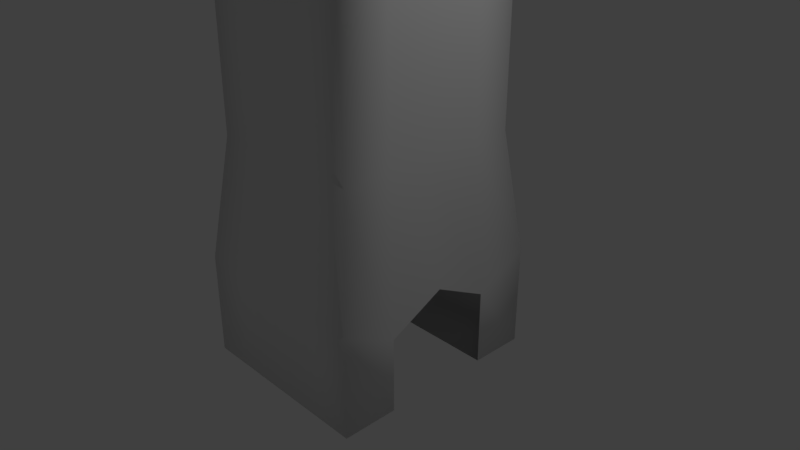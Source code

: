 # Source: LeverHandlePurple.blend  (saved by Blender 2.79.0; exported with 4.5.12 LTS)
import bpy
from mathutils import Matrix  # noqa: F401  (used for matrix-valued properties, if any)

bpy.ops.wm.read_factory_settings(use_empty=True)
scene = bpy.context.scene
scene.name = 'Scene'

# ---- collections
col_collection_1 = bpy.data.collections.new('Collection 1'); scene.collection.children.link(col_collection_1)

# ---- materials (node trees are filled in below, after node groups)
mat_iron = bpy.data.materials.new('Iron')
mat_iron.alpha_threshold = 0.0
mat_iron.use_transparent_shadow = False
mat_iron.roughness = 0.5
mat_iron.line_color = (0.0, 0.0, 0.0, 1.0)
mat_brass = bpy.data.materials.new('Brass')
mat_brass.alpha_threshold = 0.0
mat_brass.use_transparent_shadow = False
mat_brass.roughness = 0.5
mat_brass.line_color = (0.0, 0.0, 0.0, 1.0)
mat_colorblue = bpy.data.materials.new('ColorBlue')
mat_colorblue.alpha_threshold = 0.0
mat_colorblue.use_transparent_shadow = False
mat_colorblue.roughness = 0.5
mat_colorpurple = bpy.data.materials.new('ColorPurple')
mat_colorpurple.alpha_threshold = 0.0
mat_colorpurple.use_transparent_shadow = False
mat_colorpurple.roughness = 0.5
mat_colorred = bpy.data.materials.new('ColorRed')
mat_colorred.alpha_threshold = 0.0
mat_colorred.use_transparent_shadow = False
mat_colorred.roughness = 0.5
mat_colororange = bpy.data.materials.new('ColorOrange')
mat_colororange.alpha_threshold = 0.0
mat_colororange.use_transparent_shadow = False
mat_colororange.roughness = 0.5
mat_coloryellow = bpy.data.materials.new('ColorYellow')
mat_coloryellow.alpha_threshold = 0.0
mat_coloryellow.use_transparent_shadow = False
mat_coloryellow.roughness = 0.5
mat_headmaterial = bpy.data.materials.new('HeadMaterial')
mat_headmaterial.alpha_threshold = 0.0
mat_headmaterial.use_transparent_shadow = False
mat_headmaterial.diffuse_color = (0.2266, 0.2266, 0.2266, 1.0)
mat_headmaterial.roughness = 0.5
mat_metalmaterial = bpy.data.materials.new('MetalMaterial')
mat_metalmaterial.alpha_threshold = 0.0
mat_metalmaterial.use_transparent_shadow = False
mat_metalmaterial.specular_color = (0.3032, 0.3032, 0.3032)
mat_metalmaterial.roughness = 0.5
mat_brassmaterial = bpy.data.materials.new('BrassMaterial')
mat_brassmaterial.alpha_threshold = 0.0
mat_brassmaterial.use_transparent_shadow = False
mat_brassmaterial.specular_color = (0.4109, 0.4109, 0.4109)
mat_brassmaterial.roughness = 0.5

# ---- material node trees
mat_iron.use_nodes = True; mat_iron.node_tree.nodes.clear()
_N = mat_iron.node_tree.nodes; _L = mat_iron.node_tree.links
n0 = _N.new('ShaderNodeOutputMaterial'); n0.name = 'Material Output'; n0.location = (300, 300)
n1 = _N.new('ShaderNodeBsdfPrincipled'); n1.name = 'Principled BSDF'; n1.location = (10, 300)
n1.width = 150
n1.subsurface_method = 'BURLEY'
n1.inputs[0].default_value = (0.1479, 0.1479, 0.1479, 1.0)
n1.inputs[2].default_value = 0.0
n1.inputs[3].default_value = 1.45
n1.inputs[8].default_value = 1.0
n1.inputs[9].default_value = (2.6, 6.0, 0.0)
n1.inputs[10].default_value = 0.2685
_L.new(n1.outputs[0], n0.inputs[0])
n0.is_active_output = True
mat_brass.use_nodes = True; mat_brass.node_tree.nodes.clear()
_N = mat_brass.node_tree.nodes; _L = mat_brass.node_tree.links
n0 = _N.new('ShaderNodeOutputMaterial'); n0.name = 'Material Output'; n0.location = (300, 300)
n1 = _N.new('ShaderNodeBsdfPrincipled'); n1.name = 'Principled BSDF'; n1.location = (10, 300)
n1.width = 150
n1.subsurface_method = 'BURLEY'
n1.inputs[0].default_value = (0.2447, 0.1785, 0.06787, 1.0)
n1.inputs[1].default_value = 0.1481
n1.inputs[2].default_value = 0.4259
n1.inputs[3].default_value = 1.45
n1.inputs[8].default_value = 1.0
n1.inputs[9].default_value = (2.6, 6.0, 0.0)
n1.inputs[10].default_value = 0.2037
_L.new(n1.outputs[0], n0.inputs[0])
n0.is_active_output = True
mat_colorblue.use_nodes = True; mat_colorblue.node_tree.nodes.clear()
_N = mat_colorblue.node_tree.nodes; _L = mat_colorblue.node_tree.links
n0 = _N.new('ShaderNodeOutputMaterial'); n0.name = 'Material Output'; n0.location = (300, 300)
n1 = _N.new('ShaderNodeBsdfDiffuse'); n1.name = 'Diffuse BSDF'; n1.location = (10, 300)
n1.inputs[0].default_value = (0.008568, 0.004391, 0.02624, 1.0)
_L.new(n1.outputs[0], n0.inputs[0])
n0.is_active_output = True
mat_colorpurple.use_nodes = True; mat_colorpurple.node_tree.nodes.clear()
_N = mat_colorpurple.node_tree.nodes; _L = mat_colorpurple.node_tree.links
n0 = _N.new('ShaderNodeOutputMaterial'); n0.name = 'Material Output'; n0.location = (300, 300)
n1 = _N.new('ShaderNodeBsdfDiffuse'); n1.name = 'Diffuse BSDF'; n1.location = (10, 300)
n1.inputs[0].default_value = (0.07619, 0.01161, 0.04092, 1.0)
_L.new(n1.outputs[0], n0.inputs[0])
n0.is_active_output = True
mat_colorred.use_nodes = True; mat_colorred.node_tree.nodes.clear()
_N = mat_colorred.node_tree.nodes; _L = mat_colorred.node_tree.links
n0 = _N.new('ShaderNodeOutputMaterial'); n0.name = 'Material Output'; n0.location = (300, 300)
n1 = _N.new('ShaderNodeBsdfDiffuse'); n1.name = 'Diffuse BSDF'; n1.location = (10, 300)
n1.inputs[0].default_value = (0.3613, 0.009134, 0.01096, 1.0)
_L.new(n1.outputs[0], n0.inputs[0])
n0.is_active_output = True
mat_colororange.use_nodes = True; mat_colororange.node_tree.nodes.clear()
_N = mat_colororange.node_tree.nodes; _L = mat_colororange.node_tree.links
n0 = _N.new('ShaderNodeOutputMaterial'); n0.name = 'Material Output'; n0.location = (300, 300)
n1 = _N.new('ShaderNodeBsdfDiffuse'); n1.name = 'Diffuse BSDF'; n1.location = (10, 300)
n1.inputs[0].default_value = (0.6795, 0.07619, 0.008023, 1.0)
_L.new(n1.outputs[0], n0.inputs[0])
n0.is_active_output = True
mat_coloryellow.use_nodes = True; mat_coloryellow.node_tree.nodes.clear()
_N = mat_coloryellow.node_tree.nodes; _L = mat_coloryellow.node_tree.links
n0 = _N.new('ShaderNodeOutputMaterial'); n0.name = 'Material Output'; n0.location = (300, 300)
n1 = _N.new('ShaderNodeBsdfDiffuse'); n1.name = 'Diffuse BSDF'; n1.location = (10, 300)
n1.inputs[0].default_value = (0.7084, 0.305, 0.03071, 1.0)
_L.new(n1.outputs[0], n0.inputs[0])
n0.is_active_output = True

# ---- world
world_world = bpy.data.worlds.new('World'); scene.world = world_world
world_world.use_nodes = True; world_world.node_tree.nodes.clear()
_N = world_world.node_tree.nodes; _L = world_world.node_tree.links
n0 = _N.new('ShaderNodeOutputWorld'); n0.name = 'World Output'; n0.location = (300, 300)
n1 = _N.new('ShaderNodeBackground'); n1.name = 'Background'; n1.location = (10, 300)
n1.inputs[0].default_value = (0.05088, 0.05088, 0.05088, 1.0)
_L.new(n1.outputs[0], n0.inputs[0])
n0.is_active_output = True
world_world.color = (0.05088, 0.05088, 0.05088)
world_world.use_sun_shadow = False
world_world.sun_shadow_jitter_overblur = 0.0
world_world.cycles.sampling_method = 'MANUAL'

# ---- cameras
cam_camera = bpy.data.cameras.new('Camera')
cam_camera.clip_end = 100.0
cam_camera.lens = 35.0
cam_camera.sensor_width = 32.0
cam_camera.sensor_height = 18.0
cam_camera.ortho_scale = 7.314
cam_camera.dof.focus_distance = 0.0
cam_camera.dof.aperture_fstop = 128.0

# ---- lights
light_lamp = bpy.data.lights.new('Lamp', 'POINT')
light_lamp.transmission_factor = 0.0
light_lamp.cutoff_distance = 30.0
light_lamp.energy = 100.0
light_lamp.shadow_buffer_clip_start = 1.001
light_lamp.shadow_soft_size = 0.1
light_lamp.shadow_maximum_resolution = 0.006
light_lamp.use_absolute_resolution = True

# ---- meshes
me_cube = bpy.data.meshes.new('Cube')
me_cube.from_pydata([(1.268, 1.5, -1.377), (1.268, -1.5, -1.377), (-1.268, -1.5, -1.377), (-1.268, 1.5, -1.377), (0.9699, 0.9009, 17.71), (0.9699, -0.9009, 17.71), (-0.9699, -0.9009, 17.71), (-0.9699, 0.9009, 17.71), (2.817e-07, 1.5, -1.377), (-8.112e-08, -1.5, -1.377), (6.055e-07, 1.347, 17.99), (-1.206e-06, -1.347, 17.99), (1.025, 0.9308, 12.6), (1.025, -0.9308, 12.6), (-1.025, -0.9308, 12.6), (-1.025, 0.9308, 12.6), (1.939e-07, 1.346, 12.6), (-8.463e-07, -1.346, 12.6), (0.0001114, -1.205, 9.102), (1.018, 1.205, 9.102), (1.018, -1.205, 9.102), (-1.018, -1.205, 9.102), (-1.018, 1.205, 9.102), (0.0001121, 1.205, 9.102), (0.6339, 1.5, -1.377), (0.6339, -1.5, -1.377), (0.8358, 1.132, 17.84), (0.8358, -1.132, 17.84), (0.6567, -1.193, 12.6), (0.6567, 1.193, 12.6), (0.5089, -1.205, 9.102), (0.5089, 1.205, 9.102), (-0.6339, 1.5, -1.377), (-0.6339, -1.5, -1.377), (-0.8358, 1.132, 17.84), (-0.8358, -1.132, 17.84), (-0.6567, 1.193, 12.6), (-0.6567, -1.193, 12.6), (-0.5087, -1.205, 9.102), (-0.5087, 1.205, 9.102), (-3.555e-07, -4.768e-07, 18.62), (3.46e-07, 0.7477, 18.45), (-1.345, 0.5646, 17.85), (-1.42, 1.192e-07, 17.92), (-1.345, -0.5646, 17.85), (1.345, -0.5646, 17.85), (1.42, -9.537e-07, 17.92), (1.345, 0.5646, 17.85), (-1.268, 0.75, -1.372), (-1.268, -0.75, -1.372), (1.268, -0.75, -1.372), (1.268, 0.75, -1.372), (-9.224e-07, -0.7477, 18.45), (9.589e-09, -0.75, -1.372), (1.909e-07, 0.75, -1.372), (-1.28, -0.5812, 12.6), (-1.419, 1.192e-07, 12.6), (-1.28, 0.5812, 12.6), (1.28, 0.5812, 12.6), (1.419, -5.96e-07, 12.6), (1.28, -0.5812, 12.6), (1.018, 0.6026, 9.102), (1.018, 1.74e-05, 9.102), (1.018, -0.6025, 9.102), (-1.018, -0.6025, 9.102), (-1.018, 1.8e-05, 9.102), (-1.018, 0.6026, 9.102), (0.6339, -0.75, -1.372), (0.6339, 0.75, -1.372), (0.8618, 0.5915, 18.24), (0.9094, -7.153e-07, 18.34), (0.8618, -0.5915, 18.24), (-0.8618, 0.5915, 18.24), (-0.9094, -1.192e-07, 18.34), (-0.8618, -0.5915, 18.24), (-0.6339, -0.75, -1.372), (-0.6339, 0.75, -1.372), (0.9765, 0.9454, 11.82), (0.9765, -0.9453, 11.82), (-0.9763, -0.9453, 11.82), (-0.9763, 0.9454, 11.82), (0.0001121, 0.9946, 11.83), (0.0001114, -0.9946, 11.83), (0.5063, 0.9807, 11.83), (0.5063, -0.9806, 11.83), (-0.5061, 0.9807, 11.83), (-0.5061, -0.9806, 11.83), (1.013, 0.4903, 11.82), (1.027, 1.74e-05, 11.82), (1.013, -0.4903, 11.82), (-1.012, -0.4903, 11.82), (-1.027, 1.8e-05, 11.82), (-1.012, 0.4903, 11.82), (0.0002205, -0.9865, 10.12), (0.4612, -0.882, 10.12), (-0.459, -0.8826, 10.12), (0.911, 0.4589, 10.12), (1.024, 2.766e-05, 10.12), (0.9109, -0.4588, 10.12), (-0.91, -0.4586, 10.12), (-1.028, 2.825e-05, 10.12), (-0.9101, 0.4587, 10.12), (0.7029, 0.7208, 10.12), (0.7029, -0.7205, 10.12), (-0.7021, -0.7203, 10.12), (-0.7021, 0.7206, 10.12), (0.0002211, 0.9868, 10.12), (0.4611, 0.8823, 10.12), (-0.4588, 0.8829, 10.12), (7.443e-05, -1.271, 8.603), (1.073, 1.271, 8.603), (1.073, -1.271, 8.603), (-1.073, -1.271, 8.603), (-1.073, 1.271, 8.603), (7.512e-05, 1.271, 8.603), (0.5368, -1.271, 8.603), (0.5368, 1.271, 8.603), (-0.5366, -1.271, 8.603), (-0.5366, 1.271, 8.603), (-1.073, -0.6355, 8.603), (-1.073, 1.216e-05, 8.603), (-1.073, 0.6356, 8.603), (1.073, 0.6356, 8.603), (1.073, 1.144e-05, 8.603), (1.073, -0.6355, 8.603), (9.767e-05, -1.273, 9.819), (0.5485, -1.16, 9.819), (-0.547, -1.16, 9.819), (1.155, 0.6276, 9.818), (1.328, 1.907e-06, 9.818), (1.155, -0.6275, 9.818), (-1.155, -0.6274, 9.818), (-1.327, 2.742e-06, 9.818), (-1.155, 0.6274, 9.818), (0.8697, 0.9624, 9.818), (0.8697, -0.9623, 9.818), (-0.8692, -0.9621, 9.818), (-0.8692, 0.9622, 9.818), (9.848e-05, 1.274, 9.819), (0.5484, 1.16, 9.819), (-0.5469, 1.16, 9.819), (1.05, 1.016, 12.1), (1.083, 0.9837, 12.59), (1.05, -1.016, 12.1), (1.083, -0.9837, 12.59), (-1.05, -1.016, 12.1), (-1.083, -0.9837, 12.59), (-1.05, 1.016, 12.1), (-1.083, 0.9837, 12.59), (7.43e-05, 1.423, 12.1), (-4.42e-06, 1.422, 12.59), (0.694, -1.261, 12.59), (-5.519e-06, -1.422, 12.59), (0.694, 1.261, 12.59), (-0.694, 1.261, 12.59), (-0.694, -1.261, 12.59), (1.136, 1.345, 8.614), (1.136, 1.345, 8.959), (1.136, -1.345, 8.614), (1.136, -1.345, 8.959), (-1.136, -1.345, 8.614), (-1.136, -1.345, 8.959), (-1.136, 1.345, 8.614), (-1.136, 1.345, 8.959), (7.747e-05, 1.345, 8.614), (7.748e-05, 1.345, 8.959), (-0.568, -1.345, 8.959), (0.5681, -1.345, 8.959), (7.672e-05, -1.345, 8.959), (0.5681, 1.345, 8.959), (-0.568, 1.345, 8.959), (0.6598, 1.278, 12.1), (0.5681, 1.345, 8.614), (-0.6596, 1.278, 12.1), (-0.568, 1.345, 8.614), (-1.352, 0.6142, 12.59), (1.352, -0.6142, 12.59), (1.136, -0.6727, 8.959), (-1.136, 0.6727, 8.959), (-1.136, -0.6727, 8.959), (1.136, 1.18e-05, 8.959), (1.136, 0.6727, 8.959), (1.499, -1.431e-06, 12.59), (1.352, 0.6142, 12.59), (-1.499, -5.96e-07, 12.59), (-1.352, -0.6142, 12.59), (-1.136, 1.252e-05, 8.959), (7.33e-05, -1.423, 12.1), (0.6598, -1.278, 12.1), (-0.6596, -1.278, 12.1), (1.336, 0.647, 12.1), (1.5, 1.121e-05, 12.1), (1.336, -0.647, 12.1), (-1.336, -0.647, 12.1), (-1.5, 1.204e-05, 12.1), (-1.336, 0.647, 12.1), (7.674e-05, -1.345, 8.614), (0.5681, -1.345, 8.614), (-0.568, -1.345, 8.614), (-1.136, -0.6727, 8.614), (-1.136, 1.252e-05, 8.614), (-1.136, 0.6727, 8.614), (1.136, 0.6727, 8.614), (1.136, 1.18e-05, 8.614), (1.136, -0.6727, 8.614), (9.708e-05, -1.258, 9.417), (0.5303, -1.153, 9.417), (-0.5292, -1.153, 9.417), (1.145, 0.6348, 9.417), (1.326, 3.338e-06, 9.417), (1.145, -0.6348, 9.417), (-1.145, -0.6346, 9.417), (-1.326, 4.172e-06, 9.417), (-1.145, 0.6347, 9.417), (0.8536, 0.9631, 9.417), (0.8536, -0.963, 9.417), (-0.8531, -0.9629, 9.417), (-0.8531, 0.963, 9.417), (9.786e-05, 1.258, 9.417), (0.5302, 1.153, 9.417), (-0.5291, 1.153, 9.417), (1.971e-05, -1.5, 0.01727), (0.6338, -1.5, 0.01727), (-0.6337, -1.5, 0.01727), (-1.268, -0.75, -0.3599), (-1.268, 3.576e-06, 0.01727), (-1.268, 0.75, -0.3599), (1.268, 0.75, -0.3599), (1.268, 2.98e-06, 0.01727), (1.268, -0.75, -0.3599), (1.268, 1.5, 0.01727), (1.268, -1.5, 0.01727), (-1.268, -1.5, 0.01727), (-1.268, 1.5, 0.01727), (2.02e-05, 1.5, 0.01727), (0.6338, 1.5, 0.01727), (-0.6337, 1.5, 0.01727), (1.08, 1.278, 1.657), (1.08, -1.278, 1.657), (-1.068, -1.278, 1.657), (-1.068, 1.278, 1.657), (2.689e-05, 1.278, 1.657), (0.5398, 1.278, 1.657), (-0.5287, 1.278, 1.657), (2.645e-05, -1.278, 1.657), (0.5398, -1.278, 1.657), (-0.5287, -1.278, 1.657), (-1.068, -0.6388, 1.657), (-1.068, 4.649e-06, 1.657), (-1.068, 0.6388, 1.657), (1.08, 0.6388, 1.657), (1.08, 4.053e-06, 1.657), (1.08, -0.6388, 1.657)], [], [(8, 54, 76, 32), (75, 33, 2, 49), (74, 44, 6, 35), (37, 35, 6, 14), (236, 32, 3, 233), (235, 24, 8, 234), (60, 45, 5, 13), (28, 27, 11, 17), (71, 52, 11, 27), (120, 119, 199, 200), (67, 25, 9, 53), (82, 84, 188, 187), (119, 112, 160, 199), (79, 86, 189, 145), (66, 22, 163, 178), (122, 110, 156, 202), (80, 92, 195, 147), (219, 31, 23, 218), (220, 39, 22, 217), (214, 19, 31, 219), (63, 20, 159, 177), (123, 122, 202, 203), (78, 89, 192, 143), (50, 1, 25, 67), (57, 42, 7, 15), (230, 0, 24, 235), (218, 23, 39, 220), (60, 13, 144, 176), (124, 123, 203, 204), (234, 8, 32, 236), (13, 5, 27, 28), (45, 71, 27, 5), (52, 74, 35, 11), (37, 14, 146, 155), (83, 81, 149, 171), (57, 15, 148, 175), (0, 51, 68, 24), (46, 70, 71, 45), (47, 69, 70, 46), (4, 26, 69, 47), (40, 73, 74, 52), (41, 72, 73, 40), (10, 34, 72, 41), (53, 9, 33, 75), (85, 80, 147, 173), (15, 36, 154, 148), (77, 83, 171, 141), (16, 29, 153, 150), (84, 78, 143, 188), (65, 66, 178, 186), (28, 17, 152, 151), (81, 85, 173, 149), (64, 65, 186, 179), (24, 68, 54, 8), (26, 10, 41, 69), (69, 41, 40, 70), (70, 40, 52, 71), (17, 11, 35, 37), (14, 6, 44, 55), (55, 44, 43, 56), (56, 43, 42, 57), (12, 4, 47, 58), (58, 47, 46, 59), (34, 7, 42, 72), (72, 42, 43, 73), (73, 43, 44, 74), (32, 76, 48, 3), (86, 82, 187, 189), (31, 19, 157, 169), (87, 77, 141, 190), (20, 30, 167, 159), (126, 94, 93, 125), (127, 95, 104, 136), (133, 101, 105, 137), (130, 98, 103, 135), (135, 103, 94, 126), (125, 93, 95, 127), (134, 102, 96, 128), (128, 96, 97, 129), (129, 97, 98, 130), (136, 104, 99, 131), (131, 99, 100, 132), (132, 100, 101, 133), (251, 123, 124, 252), (250, 122, 123, 251), (237, 110, 122, 250), (239, 112, 119, 247), (247, 119, 120, 248), (248, 120, 121, 249), (88, 87, 190, 191), (244, 109, 117, 246), (29, 12, 142, 153), (249, 121, 113, 240), (238, 111, 115, 245), (245, 115, 109, 244), (252, 124, 111, 238), (246, 117, 112, 239), (89, 88, 191, 192), (13, 28, 151, 144), (212, 132, 133, 213), (211, 131, 132, 212), (216, 136, 131, 211), (209, 129, 130, 210), (208, 128, 129, 209), (214, 134, 128, 208), (205, 125, 127, 207), (215, 135, 126, 206), (210, 130, 135, 215), (213, 133, 137, 217), (207, 127, 136, 216), (206, 126, 125, 205), (106, 138, 140, 108), (102, 134, 139, 107), (108, 140, 137, 105), (107, 139, 138, 106), (188, 151, 152, 187), (189, 155, 146, 145), (195, 175, 148, 147), (192, 176, 144, 143), (198, 166, 161, 160), (204, 177, 159, 158), (197, 167, 168, 196), (158, 159, 167, 197), (143, 144, 151, 188), (201, 178, 163, 162), (196, 168, 166, 198), (187, 152, 155, 189), (200, 186, 178, 201), (199, 179, 186, 200), (160, 161, 179, 199), (156, 157, 181, 202), (202, 181, 180, 203), (203, 180, 177, 204), (141, 142, 183, 190), (190, 183, 182, 191), (191, 182, 176, 192), (145, 146, 185, 193), (193, 185, 184, 194), (194, 184, 175, 195), (150, 149, 173, 154), (142, 141, 171, 153), (154, 173, 147, 148), (153, 171, 149, 150), (165, 164, 174, 170), (157, 156, 172, 169), (169, 172, 164, 165), (170, 174, 162, 163), (121, 120, 200, 201), (114, 118, 174, 164), (117, 109, 196, 198), (21, 64, 179, 161), (36, 16, 150, 154), (110, 116, 172, 156), (62, 63, 177, 180), (17, 37, 155, 152), (38, 21, 161, 166), (113, 121, 201, 162), (61, 62, 180, 181), (18, 38, 166, 168), (115, 111, 158, 197), (19, 61, 181, 157), (39, 23, 165, 170), (30, 18, 168, 167), (109, 115, 197, 196), (59, 60, 176, 182), (23, 31, 169, 165), (111, 124, 204, 158), (58, 59, 182, 183), (22, 39, 170, 163), (112, 117, 198, 160), (12, 58, 183, 142), (116, 114, 164, 172), (56, 57, 175, 184), (92, 91, 194, 195), (118, 113, 162, 174), (55, 56, 184, 185), (91, 90, 193, 194), (14, 55, 185, 146), (90, 79, 145, 193), (30, 206, 205, 18), (38, 207, 216, 21), (66, 213, 217, 22), (63, 210, 215, 20), (20, 215, 206, 30), (18, 205, 207, 38), (19, 214, 208, 61), (61, 208, 209, 62), (62, 209, 210, 63), (21, 216, 211, 64), (64, 211, 212, 65), (65, 212, 213, 66), (138, 218, 220, 140), (134, 214, 219, 139), (140, 220, 217, 137), (139, 219, 218, 138), (33, 223, 232, 2), (50, 229, 231, 1), (25, 222, 221, 9), (1, 231, 222, 25), (48, 226, 233, 3), (9, 221, 223, 33), (2, 232, 224, 49), (0, 230, 227, 51), (241, 234, 236, 243), (237, 230, 235, 242), (242, 235, 234, 241), (243, 236, 233, 240), (118, 243, 240, 113), (116, 242, 241, 114), (110, 237, 242, 116), (114, 241, 243, 118), (223, 246, 239, 232), (229, 252, 238, 231), (222, 245, 244, 221), (231, 238, 245, 222), (226, 249, 240, 233), (221, 244, 246, 223), (225, 248, 249, 226), (224, 247, 248, 225), (232, 239, 247, 224), (230, 237, 250, 227), (227, 250, 251, 228), (228, 251, 252, 229), (26, 29, 16, 10), (34, 36, 15, 7), (4, 12, 29, 26), (10, 16, 36, 34), (59, 46, 45, 60), (83, 107, 106, 81), (85, 108, 105, 80), (77, 102, 107, 83), (81, 106, 108, 85), (94, 84, 82, 93), (95, 86, 79, 104), (101, 92, 80, 105), (98, 89, 78, 103), (103, 78, 84, 94), (93, 82, 86, 95), (102, 77, 87, 96), (96, 87, 88, 97), (97, 88, 89, 98), (104, 79, 90, 99), (99, 90, 91, 100), (100, 91, 92, 101)])
me_cube.polygons.foreach_set('use_smooth', [True] * 244)
me_cube.polygons.foreach_set('material_index', [8, 8, 7, 7, 8, 8, 7, 7, 7, 8, 8, 9, 8, 9, 9, 8, 9, 9, 9, 9, 9, 8, 9, 8, 7, 8, 9, 9, 8, 8, 7, 7, 7, 9, 9, 9, 8, 7, 7, 7, 7, 7, 7, 8, 9, 9, 9, 9, 9, 9, 9, 9, 9, 8, 7, 7, 7, 7, 7, 7, 7, 7, 7, 7, 7, 7, 8, 9, 9, 9, 9, 9, 9, 9, 9, 9, 9, 9, 9, 9, 9, 9, 9, 8, 8, 8, 8, 8, 8, 9, 8, 9, 8, 8, 8, 8, 8, 9, 9, 9, 9, 9, 9, 9, 9, 9, 9, 9, 9, 9, 9, 9, 9, 9, 9, 9, 9, 9, 9, 9, 9, 9, 9, 9, 9, 9, 9, 9, 9, 9, 9, 9, 9, 9, 9, 9, 9, 9, 9, 9, 9, 9, 9, 9, 9, 9, 9, 8, 8, 8, 9, 9, 8, 9, 9, 9, 8, 9, 9, 8, 9, 9, 9, 8, 9, 9, 8, 9, 9, 8, 9, 8, 9, 9, 8, 9, 9, 9, 9, 9, 9, 9, 9, 9, 9, 9, 9, 9, 9, 9, 9, 9, 9, 9, 9, 8, 8, 8, 8, 8, 8, 8, 8, 8, 8, 8, 8, 8, 8, 8, 8, 8, 8, 8, 8, 8, 8, 8, 8, 8, 8, 8, 8, 7, 7, 7, 7, 7, 9, 9, 9, 9, 9, 9, 9, 9, 9, 9, 9, 9, 9, 9, 9, 9])
_uv = me_cube.uv_layers.new(name='UVMap')
_uv.uv.foreach_set('vector', [0.0, 0.0, 0.0, 0.0, 0.0, 0.0, 0.0, 0.0, 0.0, 0.0, 0.0, 0.0, 0.0, 0.0, 0.0, 0.0, 0.06891, 0.9362, 0.07025, 0.9292, 0.06687, 0.9197, 0.05229, 0.9212, 4.222e-05, 0.4095, 0.05229, 0.9212, 0.06687, 0.9197, 0.02786, 0.446, 0.0, 0.0, 0.0, 0.0, 0.0, 0.0, 0.0, 0.0, 0.0, 0.0, 0.0, 0.0, 0.0, 0.0, 0.0, 0.0, 0.03718, 0.1032, 0.07562, 0.9042, 0.0707, 0.8964, 0.01973, 0.1956, 0.01413, 0.28, 0.08564, 0.9041, 0.06843, 0.9204, 4.222e-05, 0.3557, 0.07712, 0.9214, 0.07235, 0.9471, 0.06843, 0.9204, 0.08564, 0.9041, 0.8571, 0.8901, 0.6329, 0.9999, 0.6167, 0.9798, 0.84, 0.8717, 0.0, 0.0, 0.0, 0.0, 0.0, 0.0, 0.0, 0.0, 0.4908, 0.5014, 0.4905, 0.5005, 0.4911, 0.5003, 0.4915, 0.501, 0.6329, 0.9999, 0.4394, 0.9743, 0.4367, 0.9538, 0.6167, 0.9798, 0.4925, 0.5024, 0.4915, 0.5021, 0.492, 0.5016, 0.4926, 0.5018, 0.8027, 0.6166, 0.8534, 0.4814, 0.8945, 0.4769, 0.8547, 0.621, 0.3529, 9.926e-05, 0.5463, 0.02569, 0.5491, 0.04617, 0.3691, 0.02016, 0.4953, 0.5005, 0.4951, 0.5015, 0.4945, 0.501, 0.4948, 0.5004, 0.5929, 0.2573, 0.6344, 0.1957, 0.734, 0.2739, 0.6818, 0.3228, 0.7414, 0.4151, 0.8057, 0.378, 0.8534, 0.4814, 0.7627, 0.4967, 0.5124, 0.2309, 0.5309, 0.1414, 0.6344, 0.1957, 0.5929, 0.2573, 0.1831, 0.3832, 0.1323, 0.5184, 0.09131, 0.5229, 0.1311, 0.3789, 0.1287, 0.1098, 0.3529, 9.926e-05, 0.3691, 0.02016, 0.1458, 0.1282, 0.4906, 0.4995, 0.4908, 0.4986, 0.4914, 0.4991, 0.4911, 0.4996, 0.0, 0.0, 0.0, 0.0, 0.0, 0.0, 0.0, 0.0, 0.1114, 0.4712, 0.08437, 0.9295, 0.08814, 0.9201, 0.1467, 0.4484, 0.0, 0.0, 0.0, 0.0, 0.0, 0.0, 0.0, 0.0, 0.6818, 0.3228, 0.734, 0.2739, 0.8057, 0.378, 0.7414, 0.4151, 0.4919, 0.4994, 0.4918, 0.4997, 0.4917, 0.4997, 0.4919, 0.4993, 0.0001349, 0.326, 0.1287, 0.1098, 0.1458, 0.1282, 0.019, 0.3434, 0.0, 0.0, 0.0, 0.0, 0.0, 0.0, 0.0, 0.0, 0.01973, 0.1956, 0.0707, 0.8964, 0.08564, 0.9041, 0.01413, 0.28, 0.07562, 0.9042, 0.07712, 0.9214, 0.08564, 0.9041, 0.0707, 0.8964, 0.07235, 0.9471, 0.06891, 0.9362, 0.05229, 0.9212, 0.06843, 0.9204, 0.4924, 0.5011, 0.4928, 0.5012, 0.4927, 0.5013, 0.4923, 0.5011, 0.4944, 0.4979, 0.4952, 0.4987, 0.4945, 0.4991, 0.4939, 0.4985, 0.494, 0.5007, 0.4941, 0.5003, 0.4942, 0.5004, 0.494, 0.5007, 0.0, 0.0, 0.0, 0.0, 0.0, 0.0, 0.0, 0.0, 0.07772, 0.9094, 0.0773, 0.93, 0.07712, 0.9214, 0.07562, 0.9042, 0.08003, 0.9043, 0.07782, 0.9214, 0.0773, 0.93, 0.07772, 0.9094, 0.08528, 0.8967, 0.07003, 0.9038, 0.07782, 0.9214, 0.08003, 0.9043, 0.07585, 1.0, 0.07699, 0.9448, 0.06891, 0.9362, 0.07235, 0.9471, 0.08153, 0.9473, 0.08542, 0.9365, 0.07699, 0.9448, 0.07585, 1.0, 0.08655, 0.9208, 0.1026, 0.9222, 0.08542, 0.9365, 0.08153, 0.9473, 0.0, 0.0, 0.0, 0.0, 0.0, 0.0, 0.0, 0.0, 0.4954, 0.4996, 0.4953, 0.5005, 0.4948, 0.5004, 0.4948, 0.4998, 0.4941, 0.5003, 0.4942, 0.4999, 0.4942, 0.4999, 0.4942, 0.5004, 0.4934, 0.4977, 0.4944, 0.4979, 0.4939, 0.4985, 0.4933, 0.4982, 0.494, 0.4994, 0.4935, 0.499, 0.4936, 0.4989, 0.494, 0.4993, 0.4905, 0.5005, 0.4906, 0.4995, 0.4911, 0.4996, 0.4911, 0.5003, 0.723, 0.7455, 0.8027, 0.6166, 0.8547, 0.621, 0.7575, 0.7823, 0.4917, 0.5001, 0.4919, 0.5007, 0.4919, 0.5007, 0.4917, 0.5001, 0.4952, 0.4987, 0.4954, 0.4996, 0.4948, 0.4998, 0.4945, 0.4991, 0.5894, 0.8165, 0.723, 0.7455, 0.7575, 0.7823, 0.5901, 0.8684, 0.0, 0.0, 0.0, 0.0, 0.0, 0.0, 0.0, 0.0, 0.07003, 0.9038, 0.08655, 0.9208, 0.08153, 0.9473, 0.07782, 0.9214, 0.07782, 0.9214, 0.08153, 0.9473, 0.07585, 1.0, 0.0773, 0.93, 0.0773, 0.93, 0.07585, 1.0, 0.07235, 0.9471, 0.07712, 0.9214, 4.222e-05, 0.3557, 0.06843, 0.9204, 0.05229, 0.9212, 4.222e-05, 0.4095, 0.02786, 0.446, 0.06687, 0.9197, 0.07025, 0.9292, 0.06222, 0.4701, 0.06222, 0.4701, 0.07025, 0.9292, 0.07721, 0.9341, 0.08664, 0.479, 0.08664, 0.479, 0.07721, 0.9341, 0.08437, 0.9295, 0.1114, 0.4712, 0.1652, 0.1986, 0.08528, 0.8967, 0.08003, 0.9043, 0.1516, 0.1056, 0.1516, 0.1056, 0.08003, 0.9043, 0.07772, 0.9094, 0.09656, 4.222e-05, 0.1026, 0.9222, 0.08814, 0.9201, 0.08437, 0.9295, 0.08542, 0.9365, 0.08542, 0.9365, 0.08437, 0.9295, 0.07721, 0.9341, 0.07699, 0.9448, 0.07699, 0.9448, 0.07721, 0.9341, 0.07025, 0.9292, 0.06891, 0.9362, 0.0, 0.0, 0.0, 0.0, 0.0, 0.0, 0.0, 0.0, 0.4915, 0.5021, 0.4908, 0.5014, 0.4915, 0.501, 0.492, 0.5016, 0.6344, 0.1957, 0.5309, 0.1414, 0.5367, 0.1001, 0.6482, 0.1445, 0.4925, 0.4975, 0.4934, 0.4977, 0.4933, 0.4982, 0.4927, 0.4982, 0.1323, 0.5184, 0.18, 0.6219, 0.1285, 0.6318, 0.09131, 0.5229, 0.3114, 0.5569, 0.3642, 0.5338, 0.3987, 0.5884, 0.3544, 0.6299, 0.4244, 0.6775, 0.4507, 0.6262, 0.4851, 0.6339, 0.4784, 0.69, 0.6684, 0.5594, 0.6158, 0.5405, 0.627, 0.5006, 0.6835, 0.4973, 0.3174, 0.4405, 0.3701, 0.4593, 0.3588, 0.4992, 0.3023, 0.5025, 0.3023, 0.5025, 0.3588, 0.4992, 0.3642, 0.5338, 0.3114, 0.5569, 0.3544, 0.6299, 0.3987, 0.5884, 0.4507, 0.6262, 0.4244, 0.6775, 0.5074, 0.31, 0.5006, 0.3661, 0.4601, 0.3748, 0.4446, 0.3211, 0.4446, 0.3211, 0.4601, 0.3748, 0.4085, 0.4099, 0.3718, 0.3709, 0.3718, 0.3709, 0.4085, 0.4099, 0.3701, 0.4593, 0.3174, 0.4405, 0.4784, 0.69, 0.4851, 0.6339, 0.5255, 0.6252, 0.5411, 0.6789, 0.5411, 0.6789, 0.5255, 0.6252, 0.5774, 0.5902, 0.6139, 0.629, 0.6139, 0.629, 0.5774, 0.5902, 0.6158, 0.5405, 0.6684, 0.5594, 0.0, 0.0, 0.0, 0.0, 0.0, 0.0, 0.0, 0.0, 0.0, 0.0, 0.0, 0.0, 0.0, 0.0, 0.0, 0.0, 0.0, 0.0, 0.0, 0.0, 0.0, 0.0, 0.0, 0.0, 0.0, 0.0, 0.0, 0.0, 0.0, 0.0, 0.0, 0.0, 0.0, 0.0, 0.0, 0.0, 0.0, 0.0, 0.0, 0.0, 0.0, 0.0, 0.0, 0.0, 0.0, 0.0, 0.0, 0.0, 0.4915, 0.4978, 0.4925, 0.4975, 0.4927, 0.4982, 0.492, 0.4985, 0.0, 0.0, 0.0, 0.0, 0.0, 0.0, 0.0, 0.0, 0.4935, 0.499, 0.4932, 0.4988, 0.4932, 0.4988, 0.4936, 0.4989, 0.0, 0.0, 0.0, 0.0, 0.0, 0.0, 0.0, 0.0, 0.0, 0.0, 0.0, 0.0, 0.0, 0.0, 0.0, 0.0, 0.0, 0.0, 0.0, 0.0, 0.0, 0.0, 0.0, 0.0, 0.0, 0.0, 0.0, 0.0, 0.0, 0.0, 0.0, 0.0, 0.0, 0.0, 0.0, 0.0, 0.0, 0.0, 0.0, 0.0, 0.4908, 0.4986, 0.4915, 0.4978, 0.492, 0.4985, 0.4914, 0.4991, 0.4918, 0.4997, 0.4917, 0.5001, 0.4917, 0.5001, 0.4917, 0.4997, 0.6569, 0.6749, 0.6139, 0.629, 0.6684, 0.5594, 0.7327, 0.5857, 0.5633, 0.7447, 0.5411, 0.6789, 0.6139, 0.629, 0.6569, 0.6749, 0.4734, 0.7691, 0.4784, 0.69, 0.5411, 0.6789, 0.5633, 0.7447, 0.3288, 0.325, 0.3718, 0.3709, 0.3174, 0.4405, 0.2531, 0.4142, 0.4224, 0.2553, 0.4446, 0.3211, 0.3718, 0.3709, 0.3288, 0.325, 0.5124, 0.2309, 0.5074, 0.31, 0.4446, 0.3211, 0.4224, 0.2553, 0.304, 0.6772, 0.3544, 0.6299, 0.4244, 0.6775, 0.3926, 0.7426, 0.2231, 0.5032, 0.3023, 0.5025, 0.3114, 0.5569, 0.2443, 0.5846, 0.2531, 0.4142, 0.3174, 0.4405, 0.3023, 0.5025, 0.2231, 0.5032, 0.7327, 0.5857, 0.6684, 0.5594, 0.6835, 0.4973, 0.7627, 0.4967, 0.3926, 0.7426, 0.4244, 0.6775, 0.4784, 0.69, 0.4734, 0.7691, 0.2443, 0.5846, 0.3114, 0.5569, 0.3544, 0.6299, 0.304, 0.6772, 0.5871, 0.4116, 0.6314, 0.3701, 0.6743, 0.4428, 0.6215, 0.4658, 0.5006, 0.3661, 0.5074, 0.31, 0.5612, 0.3224, 0.5348, 0.3737, 0.6215, 0.4658, 0.6743, 0.4428, 0.6835, 0.4973, 0.627, 0.5006, 0.5348, 0.3737, 0.5612, 0.3224, 0.6314, 0.3701, 0.5871, 0.4116, 0.4911, 0.5003, 0.4917, 0.5001, 0.4919, 0.5007, 0.4915, 0.501, 0.492, 0.5016, 0.4923, 0.5011, 0.4927, 0.5013, 0.4926, 0.5018, 0.4945, 0.501, 0.494, 0.5007, 0.4942, 0.5004, 0.4948, 0.5004, 0.4914, 0.4991, 0.4919, 0.4993, 0.4917, 0.4997, 0.4911, 0.4996, 0.2958, 0.9602, 0.3375, 0.8555, 0.449, 0.8999, 0.4367, 0.9538, 0.019, 0.3434, 0.1311, 0.3789, 0.09131, 0.5229, 0.03729, 0.517, 0.02372, 0.6645, 0.1285, 0.6318, 0.2116, 0.7637, 0.1247, 0.8449, 0.03729, 0.517, 0.09131, 0.5229, 0.1285, 0.6318, 0.02372, 0.6645, 0.4911, 0.4996, 0.4917, 0.4997, 0.4917, 0.5001, 0.4911, 0.5003, 0.9668, 0.6564, 0.8547, 0.621, 0.8945, 0.4769, 0.9485, 0.4829, 0.1247, 0.8449, 0.2116, 0.7637, 0.3375, 0.8555, 0.2958, 0.9602, 0.4915, 0.501, 0.4919, 0.5007, 0.4923, 0.5011, 0.492, 0.5016, 0.84, 0.8717, 0.7575, 0.7823, 0.8547, 0.621, 0.9668, 0.6564, 0.6167, 0.9798, 0.5901, 0.8684, 0.7575, 0.7823, 0.84, 0.8717, 0.4367, 0.9538, 0.449, 0.8999, 0.5901, 0.8684, 0.6167, 0.9798, 0.5491, 0.04617, 0.5367, 0.1001, 0.3957, 0.1316, 0.3691, 0.02016, 0.3691, 0.02016, 0.3957, 0.1316, 0.2283, 0.2176, 0.1458, 0.1282, 0.1458, 0.1282, 0.2283, 0.2176, 0.1311, 0.3789, 0.019, 0.3434, 0.4933, 0.4982, 0.4932, 0.4988, 0.4927, 0.4987, 0.4927, 0.4982, 0.4927, 0.4982, 0.4927, 0.4987, 0.4922, 0.4989, 0.492, 0.4985, 0.492, 0.4985, 0.4922, 0.4989, 0.4919, 0.4993, 0.4914, 0.4991, 0.4926, 0.5018, 0.4927, 0.5013, 0.4932, 0.5013, 0.4932, 0.5018, 0.4932, 0.5018, 0.4932, 0.5013, 0.4937, 0.5011, 0.4939, 0.5015, 0.4939, 0.5015, 0.4937, 0.5011, 0.494, 0.5007, 0.4945, 0.501, 0.494, 0.4993, 0.4945, 0.4991, 0.4948, 0.4998, 0.4942, 0.4999, 0.4932, 0.4988, 0.4933, 0.4982, 0.4939, 0.4985, 0.4936, 0.4989, 0.4942, 0.4999, 0.4948, 0.4998, 0.4948, 0.5004, 0.4942, 0.5004, 0.4936, 0.4989, 0.4939, 0.4985, 0.4945, 0.4991, 0.494, 0.4993, 0.7742, 0.2362, 0.8611, 0.1551, 0.962, 0.3355, 0.8572, 0.3681, 0.5367, 0.1001, 0.5491, 0.04617, 0.6899, 0.03981, 0.6482, 0.1445, 0.6482, 0.1445, 0.6899, 0.03981, 0.8611, 0.1551, 0.7742, 0.2362, 0.8572, 0.3681, 0.962, 0.3355, 0.9485, 0.4829, 0.8945, 0.4769, 0.9856, 0.6738, 0.8571, 0.8901, 0.84, 0.8717, 0.9668, 0.6564, 0.8823, 0.1355, 0.9856, 0.3191, 0.962, 0.3355, 0.8611, 0.1551, 0.2781, 0.9822, 0.1034, 0.8645, 0.1247, 0.8449, 0.2958, 0.9602, 0.4548, 0.8586, 0.5894, 0.8165, 0.5901, 0.8684, 0.449, 0.8999, 0.4942, 0.4999, 0.494, 0.4994, 0.494, 0.4993, 0.4942, 0.4999, 0.5463, 0.02569, 0.7076, 0.01781, 0.6899, 0.03981, 0.5491, 0.04617, 0.2628, 0.2544, 0.1831, 0.3832, 0.1311, 0.3789, 0.2283, 0.2176, 0.4919, 0.5007, 0.4924, 0.5011, 0.4923, 0.5011, 0.4919, 0.5007, 0.3513, 0.8043, 0.4548, 0.8586, 0.449, 0.8999, 0.3375, 0.8555, 0.9689, 0.4865, 0.9856, 0.6738, 0.9668, 0.6564, 0.9485, 0.4829, 0.3963, 0.1835, 0.2628, 0.2544, 0.2283, 0.2176, 0.3957, 0.1316, 0.2517, 0.7261, 0.3513, 0.8043, 0.3375, 0.8555, 0.2116, 0.7637, 9.926e-05, 0.6808, 0.01687, 0.5134, 0.03729, 0.517, 0.02372, 0.6645, 0.5309, 0.1414, 0.3963, 0.1835, 0.3957, 0.1316, 0.5367, 0.1001, 0.8057, 0.378, 0.734, 0.2739, 0.7742, 0.2362, 0.8572, 0.3681, 0.18, 0.6219, 0.2517, 0.7261, 0.2116, 0.7637, 0.1285, 0.6318, 0.1034, 0.8645, 9.926e-05, 0.6808, 0.02372, 0.6645, 0.1247, 0.8449, 0.4923, 0.499, 0.4919, 0.4994, 0.4919, 0.4993, 0.4922, 0.4989, 0.734, 0.2739, 0.6344, 0.1957, 0.6482, 0.1445, 0.7742, 0.2362, 0.01687, 0.5134, 0.0001349, 0.326, 0.019, 0.3434, 0.03729, 0.517, 0.4928, 0.4988, 0.4923, 0.499, 0.4922, 0.4989, 0.4927, 0.4987, 0.8534, 0.4814, 0.8057, 0.378, 0.8572, 0.3681, 0.8945, 0.4769, 0.4394, 0.9743, 0.2781, 0.9822, 0.2958, 0.9602, 0.4367, 0.9538, 0.4932, 0.4988, 0.4928, 0.4988, 0.4927, 0.4987, 0.4932, 0.4988, 0.7076, 0.01781, 0.8823, 0.1355, 0.8611, 0.1551, 0.6899, 0.03981, 0.4936, 0.5011, 0.494, 0.5007, 0.494, 0.5007, 0.4937, 0.5011, 0.4951, 0.5015, 0.4944, 0.5023, 0.4939, 0.5015, 0.4945, 0.501, 0.9856, 0.3191, 0.9689, 0.4865, 0.9485, 0.4829, 0.962, 0.3355, 0.4931, 0.5012, 0.4936, 0.5011, 0.4937, 0.5011, 0.4932, 0.5013, 0.4944, 0.5023, 0.4934, 0.5026, 0.4932, 0.5018, 0.4939, 0.5015, 0.4928, 0.5012, 0.4931, 0.5012, 0.4932, 0.5013, 0.4927, 0.5013, 0.4934, 0.5026, 0.4925, 0.5024, 0.4926, 0.5018, 0.4932, 0.5018, 0.18, 0.6219, 0.2443, 0.5846, 0.304, 0.6772, 0.2517, 0.7261, 0.3513, 0.8043, 0.3926, 0.7426, 0.4734, 0.7691, 0.4548, 0.8586, 0.8027, 0.6166, 0.7327, 0.5857, 0.7627, 0.4967, 0.8534, 0.4814, 0.1831, 0.3832, 0.2531, 0.4142, 0.2231, 0.5032, 0.1323, 0.5184, 0.1323, 0.5184, 0.2231, 0.5032, 0.2443, 0.5846, 0.18, 0.6219, 0.2517, 0.7261, 0.304, 0.6772, 0.3926, 0.7426, 0.3513, 0.8043, 0.5309, 0.1414, 0.5124, 0.2309, 0.4224, 0.2553, 0.3963, 0.1835, 0.3963, 0.1835, 0.4224, 0.2553, 0.3288, 0.325, 0.2628, 0.2544, 0.2628, 0.2544, 0.3288, 0.325, 0.2531, 0.4142, 0.1831, 0.3832, 0.4548, 0.8586, 0.4734, 0.7691, 0.5633, 0.7447, 0.5894, 0.8165, 0.5894, 0.8165, 0.5633, 0.7447, 0.6569, 0.6749, 0.723, 0.7455, 0.723, 0.7455, 0.6569, 0.6749, 0.7327, 0.5857, 0.8027, 0.6166, 0.6314, 0.3701, 0.6818, 0.3228, 0.7414, 0.4151, 0.6743, 0.4428, 0.5074, 0.31, 0.5124, 0.2309, 0.5929, 0.2573, 0.5612, 0.3224, 0.6743, 0.4428, 0.7414, 0.4151, 0.7627, 0.4967, 0.6835, 0.4973, 0.5612, 0.3224, 0.5929, 0.2573, 0.6818, 0.3228, 0.6314, 0.3701, 0.0, 0.0, 0.0, 0.0, 0.0, 0.0, 0.0, 0.0, 0.0, 0.0, 0.0, 0.0, 0.0, 0.0, 0.0, 0.0, 0.0, 0.0, 0.0, 0.0, 0.0, 0.0, 0.0, 0.0, 0.0, 0.0, 0.0, 0.0, 0.0, 0.0, 0.0, 0.0, 0.0, 0.0, 0.0, 0.0, 0.0, 0.0, 0.0, 0.0, 0.0, 0.0, 0.0, 0.0, 0.0, 0.0, 0.0, 0.0, 0.0, 0.0, 0.0, 0.0, 0.0, 0.0, 0.0, 0.0, 0.0, 0.0, 0.0, 0.0, 0.0, 0.0, 0.0, 0.0, 0.0, 0.0, 0.0, 0.0, 0.0, 0.0, 0.0, 0.0, 0.0, 0.0, 0.0, 0.0, 0.0, 0.0, 0.0, 0.0, 0.0, 0.0, 0.0, 0.0, 0.0, 0.0, 0.0, 0.0, 0.0, 0.0, 0.0, 0.0, 0.0, 0.0, 0.0, 0.0, 0.0, 0.0, 0.0, 0.0, 0.0, 0.0, 0.0, 0.0, 0.0, 0.0, 0.0, 0.0, 0.0, 0.0, 0.0, 0.0, 0.0, 0.0, 0.0, 0.0, 0.0, 0.0, 0.0, 0.0, 0.0, 0.0, 0.0, 0.0, 0.0, 0.0, 0.0, 0.0, 0.0, 0.0, 0.0, 0.0, 0.0, 0.0, 0.0, 0.0, 0.0, 0.0, 0.0, 0.0, 0.0, 0.0, 0.0, 0.0, 0.0, 0.0, 0.0, 0.0, 0.0, 0.0, 0.0, 0.0, 0.0, 0.0, 0.0, 0.0, 0.0, 0.0, 0.0, 0.0, 0.0, 0.0, 0.0, 0.0, 0.0, 0.0, 0.0, 0.0, 0.0, 0.0, 0.0, 0.0, 0.0, 0.0, 0.0, 0.0, 0.0, 0.0, 0.0, 0.0, 0.0, 0.0, 0.0, 0.0, 0.0, 0.0, 0.0, 0.0, 0.0, 0.0, 0.0, 0.0, 0.0, 0.0, 0.0, 0.0, 0.0, 0.0, 0.0, 0.0, 0.0, 0.0, 0.0, 0.0, 0.0, 0.0, 0.0, 0.0, 0.0, 0.0, 0.0, 0.0, 0.0, 0.0, 0.0, 0.0, 0.0, 0.0, 0.0, 0.0, 0.0, 0.0, 0.0, 0.0, 0.07003, 0.9038, 0.1673, 0.2832, 0.1783, 0.3594, 0.08655, 0.9208, 0.1026, 0.9222, 0.176, 0.4131, 0.1467, 0.4484, 0.08814, 0.9201, 0.08528, 0.8967, 0.1652, 0.1986, 0.1673, 0.2832, 0.07003, 0.9038, 0.08655, 0.9208, 0.1783, 0.3594, 0.176, 0.4131, 0.1026, 0.9222, 0.09656, 4.222e-05, 0.07772, 0.9094, 0.07562, 0.9042, 0.03718, 0.1032, 0.4944, 0.4979, 0.5348, 0.3737, 0.5871, 0.4116, 0.4952, 0.4987, 0.4954, 0.4996, 0.6215, 0.4658, 0.627, 0.5006, 0.4953, 0.5005, 0.4934, 0.4977, 0.5006, 0.3661, 0.5348, 0.3737, 0.4944, 0.4979, 0.4952, 0.4987, 0.5871, 0.4116, 0.6215, 0.4658, 0.4954, 0.4996, 0.3642, 0.5338, 0.4905, 0.5005, 0.4908, 0.5014, 0.3987, 0.5884, 0.4507, 0.6262, 0.4915, 0.5021, 0.4925, 0.5024, 0.4851, 0.6339, 0.6158, 0.5405, 0.4951, 0.5015, 0.4953, 0.5005, 0.627, 0.5006, 0.3701, 0.4593, 0.4908, 0.4986, 0.4906, 0.4995, 0.3588, 0.4992, 0.3588, 0.4992, 0.4906, 0.4995, 0.4905, 0.5005, 0.3642, 0.5338, 0.3987, 0.5884, 0.4908, 0.5014, 0.4915, 0.5021, 0.4507, 0.6262, 0.5006, 0.3661, 0.4934, 0.4977, 0.4925, 0.4975, 0.4601, 0.3748, 0.4601, 0.3748, 0.4925, 0.4975, 0.4915, 0.4978, 0.4085, 0.4099, 0.4085, 0.4099, 0.4915, 0.4978, 0.4908, 0.4986, 0.3701, 0.4593, 0.4851, 0.6339, 0.4925, 0.5024, 0.4934, 0.5026, 0.5255, 0.6252, 0.5255, 0.6252, 0.4934, 0.5026, 0.4944, 0.5023, 0.5774, 0.5902, 0.5774, 0.5902, 0.4944, 0.5023, 0.4951, 0.5015, 0.6158, 0.5405])
me_cube.materials.append(mat_iron)
me_cube.materials.append(mat_brass)
me_cube.materials.append(mat_colorblue)
me_cube.materials.append(mat_colorpurple)
me_cube.materials.append(mat_colorred)
me_cube.materials.append(mat_colororange)
me_cube.materials.append(mat_coloryellow)
me_cube.materials.append(mat_headmaterial)
me_cube.materials.append(mat_metalmaterial)
me_cube.materials.append(mat_brassmaterial)
me_cube.use_remesh_preserve_volume = False
me_cube.use_remesh_preserve_attributes = False
me_cube.use_mirror_vertex_groups = False
me_cube.update()

# ---- objects
ob_level = bpy.data.objects.new('level', me_cube)
ob_lamp = bpy.data.objects.new('Lamp', light_lamp)
ob_camera = bpy.data.objects.new('Camera', cam_camera)

# ---- transforms, parenting, visibility, modifiers, constraints
ob_level.location = (0.0, 0.0, 0.0)
ob_level.lock_rotations_4d = False
ob_level.empty_display_type = 'ARROWS'
ob_level.lineart.crease_threshold = 0.0
_vg = ob_level.vertex_groups.new(name='Middle')
_vg = ob_level.vertex_groups.new(name='Head')
ob_lamp.location = (4.076, 1.005, 5.904)
ob_lamp.rotation_euler = (0.6503, 0.05522, 1.866)
ob_lamp.lock_rotations_4d = False
ob_lamp.empty_display_type = 'ARROWS'
ob_lamp.color = (0.0, 0.0, 0.0, 0.0)
ob_lamp.hide_viewport = True
ob_lamp.lineart.crease_threshold = 0.0
ob_camera.location = (7.481, -6.508, 5.344)
ob_camera.rotation_euler = (1.109, 0.0, 0.8149)
ob_camera.lock_rotations_4d = False
ob_camera.empty_display_type = 'ARROWS'
ob_camera.color = (0.0, 0.0, 0.0, 0.0)
ob_camera.hide_viewport = True
ob_camera.display_type = 'WIRE'
ob_camera.lineart.crease_threshold = 0.0

# ---- collection membership
col_collection_1.objects.link(ob_level)
col_collection_1.objects.link(ob_lamp)
col_collection_1.objects.link(ob_camera)

# ---- scene / render settings (as saved in the file)
scene.camera = ob_camera
scene.frame_start = 1; scene.frame_end = 250; scene.frame_set(1)
scene.render.engine = 'BLENDER_EEVEE_NEXT'
scene.render.resolution_percentage = 50
scene.render.dither_intensity = 0.0
scene.cycles.use_denoising = False
scene.cycles.samples = 128
scene.cycles.sampling_pattern = 'TABULATED_SOBOL'
scene.cycles.use_adaptive_sampling = False
scene.cycles.use_light_tree = False
scene.cycles.caustics_refractive = False
scene.cycles.blur_glossy = 0.0
scene.cycles.max_bounces = 202
scene.cycles.diffuse_bounces = 221
scene.cycles.glossy_bounces = 294
scene.cycles.transmission_bounces = 238
scene.cycles.volume_bounces = 198
scene.cycles.transparent_max_bounces = 401
scene.cycles.sample_clamp_indirect = 0.0
scene.view_settings.view_transform = 'Standard'
scene.unit_settings.scale_length = 0.01
bpy.context.view_layer.update()
